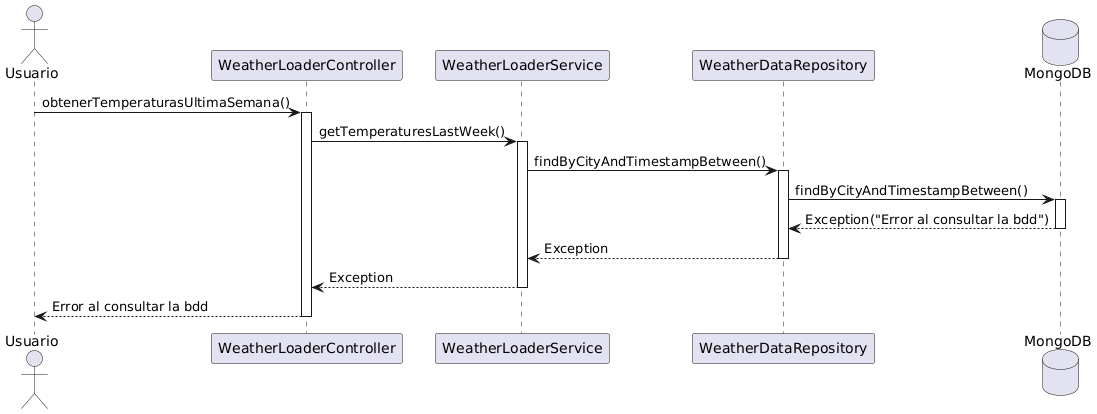

The diagram above was rendered by PlantUML. Its source (embedded in the PNG):
@startuml
actor Usuario

participant WeatherLoaderController
participant WeatherLoaderService
participant WeatherDataRepository
database MongoDB

Usuario -> WeatherLoaderController : obtenerTemperaturasUltimaSemana()
activate WeatherLoaderController

WeatherLoaderController -> WeatherLoaderService : getTemperaturesLastWeek()
activate WeatherLoaderService

WeatherLoaderService -> WeatherDataRepository : findByCityAndTimestampBetween()
activate WeatherDataRepository

WeatherDataRepository -> MongoDB : findByCityAndTimestampBetween()
activate MongoDB

MongoDB --> WeatherDataRepository : Exception("Error al consultar la bdd")
deactivate MongoDB

WeatherDataRepository --> WeatherLoaderService : Exception
deactivate WeatherDataRepository

WeatherLoaderService --> WeatherLoaderController : Exception
deactivate WeatherLoaderService

WeatherLoaderController --> Usuario : Error al consultar la bdd
deactivate WeatherLoaderController
@enduml